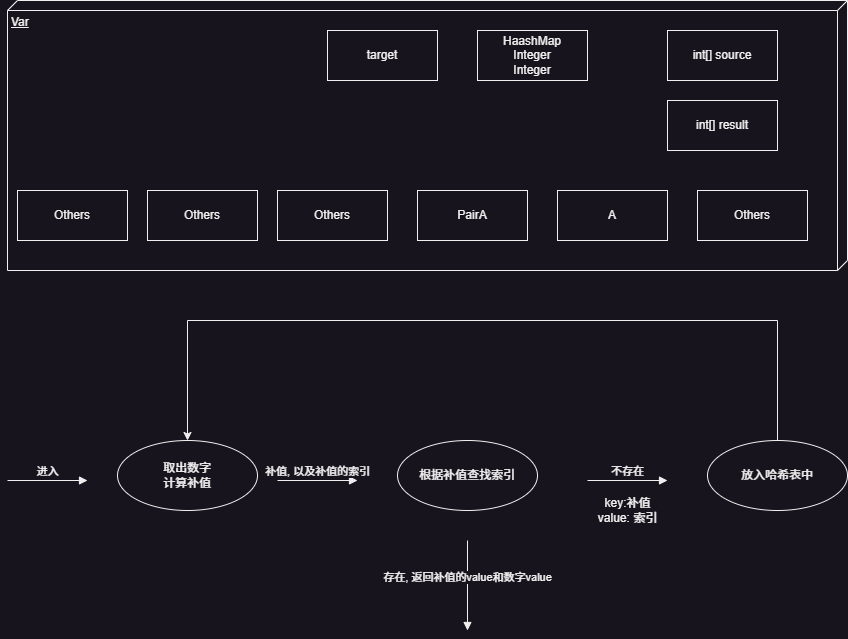

The diagram above was exported from draw.io. Its source (the exported page's mxGraphModel, read from the mxfile embedded in the PNG):
<mxGraphModel dx="2000" dy="1121" grid="1" gridSize="10" guides="1" tooltips="1" connect="1" arrows="1" fold="1" page="1" pageScale="1" pageWidth="2336" pageHeight="1654" math="0" shadow="0">
  <root>
    <mxCell id="0" />
    <mxCell id="1" parent="0" />
    <mxCell id="8hmSn7LzJiCE9x2C9dej-39" value="" style="group" vertex="1" connectable="0" parent="1">
      <mxGeometry x="40" y="500" width="840" height="310" as="geometry" />
    </mxCell>
    <mxCell id="8hmSn7LzJiCE9x2C9dej-12" value="进入" style="html=1;verticalAlign=bottom;endArrow=block;curved=0;rounded=0;" edge="1" parent="8hmSn7LzJiCE9x2C9dej-39">
      <mxGeometry width="80" relative="1" as="geometry">
        <mxPoint y="160" as="sourcePoint" />
        <mxPoint x="80" y="160" as="targetPoint" />
      </mxGeometry>
    </mxCell>
    <mxCell id="8hmSn7LzJiCE9x2C9dej-14" value="取出数字&lt;br&gt;计算补值" style="ellipse;whiteSpace=wrap;html=1;" vertex="1" parent="8hmSn7LzJiCE9x2C9dej-39">
      <mxGeometry x="110" y="120" width="140" height="70" as="geometry" />
    </mxCell>
    <mxCell id="8hmSn7LzJiCE9x2C9dej-16" value="补值, 以及补值的索引" style="html=1;verticalAlign=bottom;endArrow=block;curved=0;rounded=0;" edge="1" parent="8hmSn7LzJiCE9x2C9dej-39">
      <mxGeometry width="80" relative="1" as="geometry">
        <mxPoint x="270" y="160" as="sourcePoint" />
        <mxPoint x="350" y="160" as="targetPoint" />
      </mxGeometry>
    </mxCell>
    <mxCell id="8hmSn7LzJiCE9x2C9dej-17" value="根据补值查找索引" style="ellipse;whiteSpace=wrap;html=1;" vertex="1" parent="8hmSn7LzJiCE9x2C9dej-39">
      <mxGeometry x="390" y="120" width="140" height="70" as="geometry" />
    </mxCell>
    <mxCell id="8hmSn7LzJiCE9x2C9dej-18" value="不存在" style="html=1;verticalAlign=bottom;endArrow=block;curved=0;rounded=0;" edge="1" parent="8hmSn7LzJiCE9x2C9dej-39">
      <mxGeometry width="80" relative="1" as="geometry">
        <mxPoint x="580" y="160" as="sourcePoint" />
        <mxPoint x="660" y="160" as="targetPoint" />
      </mxGeometry>
    </mxCell>
    <mxCell id="8hmSn7LzJiCE9x2C9dej-38" style="edgeStyle=orthogonalEdgeStyle;rounded=0;orthogonalLoop=1;jettySize=auto;html=1;entryX=0.5;entryY=0;entryDx=0;entryDy=0;" edge="1" parent="8hmSn7LzJiCE9x2C9dej-39" source="8hmSn7LzJiCE9x2C9dej-19" target="8hmSn7LzJiCE9x2C9dej-14">
      <mxGeometry relative="1" as="geometry">
        <Array as="points">
          <mxPoint x="770" />
          <mxPoint x="180" />
        </Array>
      </mxGeometry>
    </mxCell>
    <mxCell id="8hmSn7LzJiCE9x2C9dej-19" value="放入哈希表中" style="ellipse;whiteSpace=wrap;html=1;" vertex="1" parent="8hmSn7LzJiCE9x2C9dej-39">
      <mxGeometry x="700" y="120" width="140" height="70" as="geometry" />
    </mxCell>
    <mxCell id="8hmSn7LzJiCE9x2C9dej-20" value="存在, 返回补值的value和数字value" style="html=1;verticalAlign=bottom;endArrow=block;curved=0;rounded=0;" edge="1" parent="8hmSn7LzJiCE9x2C9dej-39">
      <mxGeometry width="80" relative="1" as="geometry">
        <mxPoint x="460" y="220" as="sourcePoint" />
        <mxPoint x="460" y="310" as="targetPoint" />
      </mxGeometry>
    </mxCell>
    <mxCell id="8hmSn7LzJiCE9x2C9dej-22" value="key:补值&lt;br&gt;value: 索引" style="text;html=1;align=center;verticalAlign=middle;resizable=0;points=[];autosize=1;strokeColor=none;fillColor=none;" vertex="1" parent="8hmSn7LzJiCE9x2C9dej-39">
      <mxGeometry x="580" y="170" width="80" height="40" as="geometry" />
    </mxCell>
    <mxCell id="8hmSn7LzJiCE9x2C9dej-8" value="Var" style="verticalAlign=top;align=left;spacingTop=8;spacingLeft=2;spacingRight=12;shape=cube;size=10;direction=south;fontStyle=4;html=1;whiteSpace=wrap;movable=0;resizable=0;rotatable=0;deletable=0;editable=0;locked=1;connectable=0;" vertex="1" parent="1">
      <mxGeometry x="40" y="180" width="840" height="270" as="geometry" />
    </mxCell>
    <mxCell id="8hmSn7LzJiCE9x2C9dej-1" value="target" style="html=1;whiteSpace=wrap;" vertex="1" parent="1">
      <mxGeometry x="360" y="210" width="110" height="50" as="geometry" />
    </mxCell>
    <mxCell id="8hmSn7LzJiCE9x2C9dej-2" value="A" style="html=1;whiteSpace=wrap;" vertex="1" parent="1">
      <mxGeometry x="590" y="370" width="110" height="50" as="geometry" />
    </mxCell>
    <mxCell id="8hmSn7LzJiCE9x2C9dej-3" value="PairA" style="html=1;whiteSpace=wrap;" vertex="1" parent="1">
      <mxGeometry x="450" y="370" width="110" height="50" as="geometry" />
    </mxCell>
    <mxCell id="8hmSn7LzJiCE9x2C9dej-4" value="Others" style="html=1;whiteSpace=wrap;" vertex="1" parent="1">
      <mxGeometry x="310" y="370" width="110" height="50" as="geometry" />
    </mxCell>
    <mxCell id="8hmSn7LzJiCE9x2C9dej-5" value="Others" style="html=1;whiteSpace=wrap;" vertex="1" parent="1">
      <mxGeometry x="50" y="370" width="110" height="50" as="geometry" />
    </mxCell>
    <mxCell id="8hmSn7LzJiCE9x2C9dej-6" value="Others" style="html=1;whiteSpace=wrap;" vertex="1" parent="1">
      <mxGeometry x="180" y="370" width="110" height="50" as="geometry" />
    </mxCell>
    <mxCell id="8hmSn7LzJiCE9x2C9dej-7" value="Others" style="html=1;whiteSpace=wrap;" vertex="1" parent="1">
      <mxGeometry x="730" y="370" width="110" height="50" as="geometry" />
    </mxCell>
    <mxCell id="8hmSn7LzJiCE9x2C9dej-49" value="HaashMap&lt;br&gt;Integer&lt;br&gt;Integer" style="html=1;whiteSpace=wrap;" vertex="1" parent="1">
      <mxGeometry x="510" y="210" width="110" height="50" as="geometry" />
    </mxCell>
    <mxCell id="8hmSn7LzJiCE9x2C9dej-50" value="int[] source" style="html=1;whiteSpace=wrap;" vertex="1" parent="1">
      <mxGeometry x="700" y="210" width="110" height="50" as="geometry" />
    </mxCell>
    <mxCell id="8hmSn7LzJiCE9x2C9dej-51" value="int[] result" style="html=1;whiteSpace=wrap;" vertex="1" parent="1">
      <mxGeometry x="700" y="280" width="110" height="50" as="geometry" />
    </mxCell>
  </root>
</mxGraphModel>